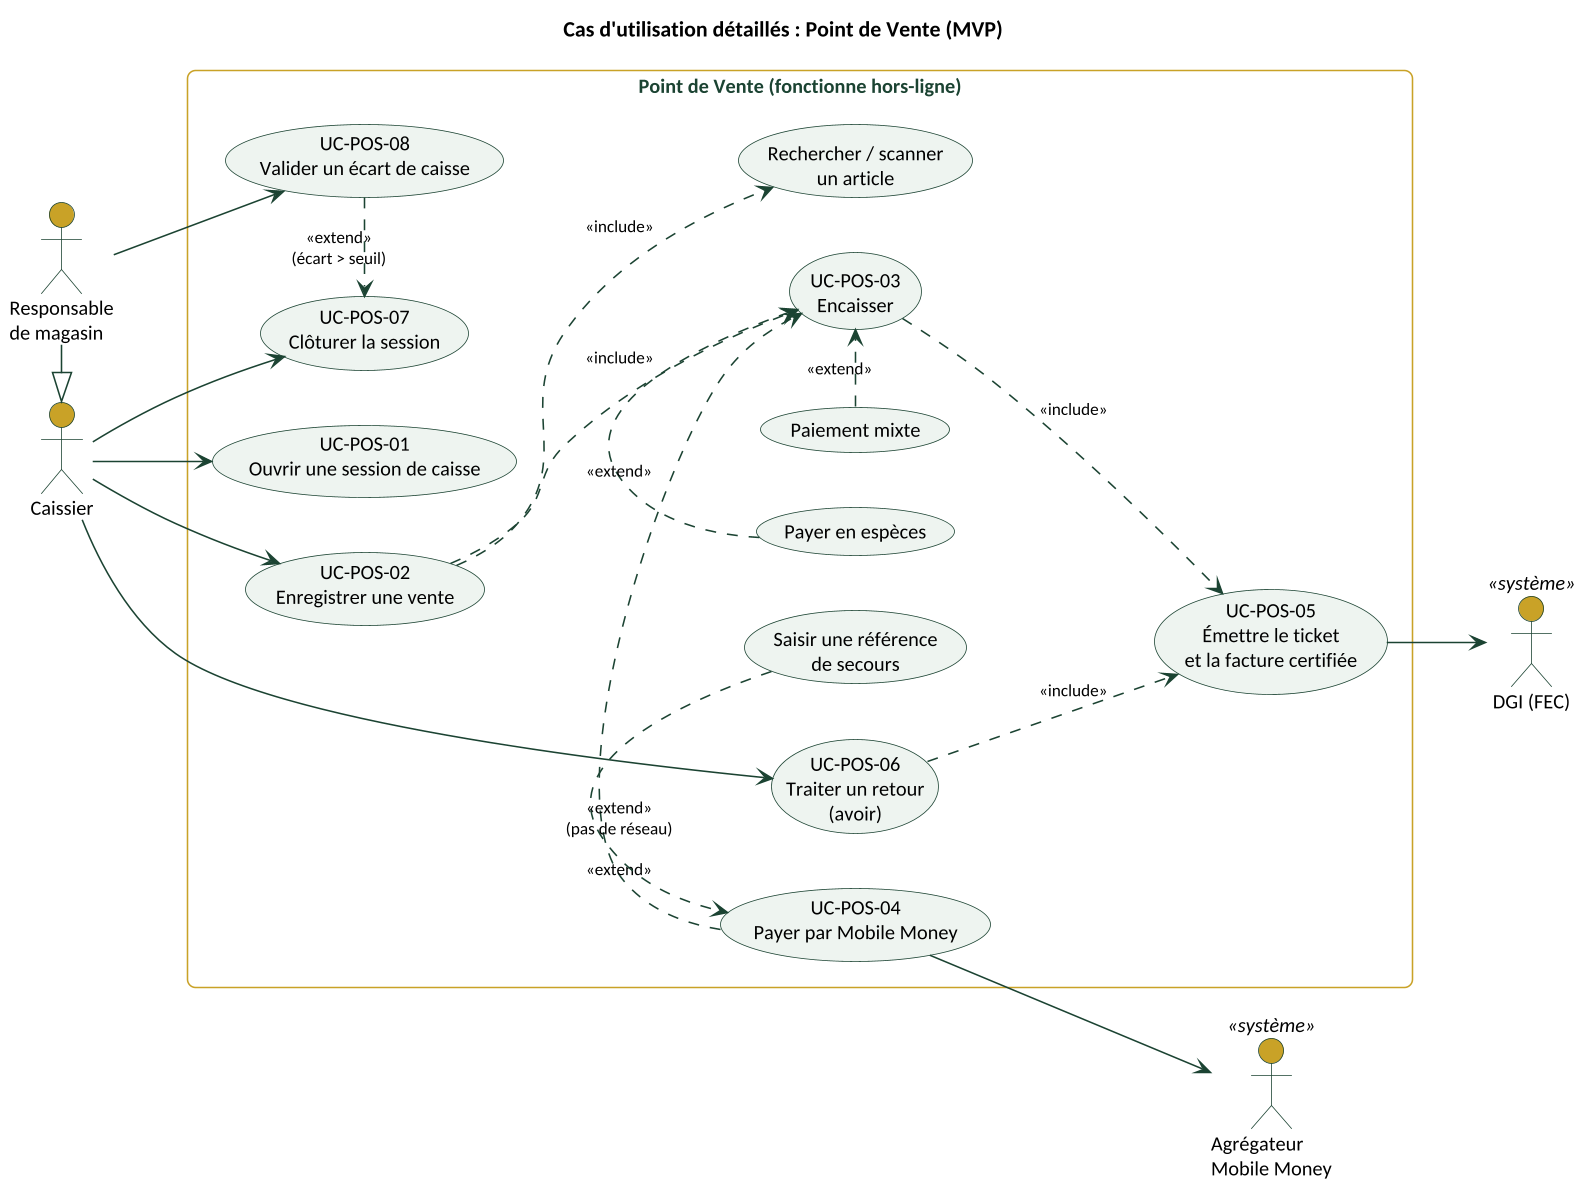

The diagram above was rendered by PlantUML. Its source (embedded in the PNG):
@startuml
skinparamlocked dpi 150
!include style.iuml
left to right direction
title Cas d'utilisation détaillés : Point de Vente (MVP)

actor "Caissier" as CAI
actor "Responsable\nde magasin" as RES
actor "Agrégateur\nMobile Money" as MM <<système>>
actor "DGI (FEC)" as DGI <<système>>

RES -|> CAI

rectangle "Point de Vente (fonctionne hors-ligne)" {
  usecase "UC-POS-01\nOuvrir une session de caisse" as O
  usecase "UC-POS-02\nEnregistrer une vente" as V
  usecase "Rechercher / scanner\nun article" as SC
  usecase "UC-POS-03\nEncaisser" as E
  usecase "Payer en espèces" as ESP
  usecase "UC-POS-04\nPayer par Mobile Money" as MOM
  usecase "Saisir une référence\nde secours" as SEC
  usecase "Paiement mixte" as MIX
  usecase "UC-POS-05\nÉmettre le ticket\net la facture certifiée" as T
  usecase "UC-POS-06\nTraiter un retour\n(avoir)" as R
  usecase "UC-POS-07\nClôturer la session" as C
  usecase "UC-POS-08\nValider un écart de caisse" as EC
}

CAI --> O
CAI --> V
CAI --> R
CAI --> C
RES --> EC
V ..> SC : <<include>>
V ..> E : <<include>>
E ..> T : <<include>>
ESP .> E : <<extend>>
MOM .> E : <<extend>>
MIX .> E : <<extend>>
SEC .> MOM : <<extend>>\n(pas de réseau)
R ..> T : <<include>>
EC .> C : <<extend>>\n(écart > seuil)
MOM --> MM
T --> DGI
@enduml